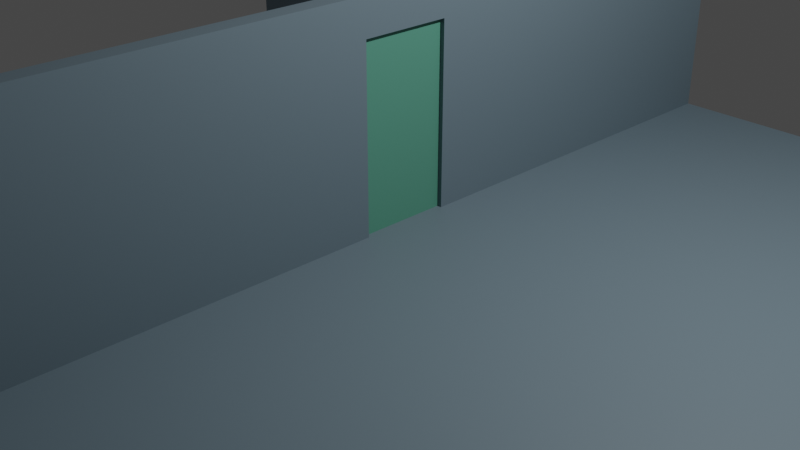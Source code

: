 # Source: zone01.blend  (saved by Blender 2.81.16; exported with 4.5.12 LTS)
import bpy
from mathutils import Matrix  # noqa: F401  (used for matrix-valued properties, if any)

bpy.ops.wm.read_factory_settings(use_empty=True)
scene = bpy.context.scene
scene.name = 'Scene'

# ---- collections
col_collection = bpy.data.collections.new('Collection'); scene.collection.children.link(col_collection)

# ---- materials (node trees are filled in below, after node groups)
mat_zone_mat = bpy.data.materials.new('zone_mat')
mat_zone_mat.use_transparent_shadow = False
mat_door_mat = bpy.data.materials.new('door_mat')
mat_door_mat.use_transparent_shadow = False

# ---- material node trees
mat_zone_mat.use_nodes = True; mat_zone_mat.node_tree.nodes.clear()
_N = mat_zone_mat.node_tree.nodes; _L = mat_zone_mat.node_tree.links
n0 = _N.new('ShaderNodeOutputMaterial'); n0.name = 'Material Output'; n0.location = (300, 300)
n1 = _N.new('ShaderNodeBsdfPrincipled'); n1.name = 'Principled BSDF'; n1.location = (10, 300)
n1.distribution = 'GGX'
n1.subsurface_method = 'BURLEY'
n1.inputs[0].default_value = (0.1385, 0.1954, 0.233, 1.0)
n1.inputs[3].default_value = 1.45
n1.inputs[27].default_value = (0.0, 0.0, 0.0, 1.0)
n1.inputs[28].default_value = 1.0
_L.new(n1.outputs[0], n0.inputs[0])
n0.is_active_output = True
mat_door_mat.use_nodes = True; mat_door_mat.node_tree.nodes.clear()
_N = mat_door_mat.node_tree.nodes; _L = mat_door_mat.node_tree.links
n0 = _N.new('ShaderNodeOutputMaterial'); n0.name = 'Material Output'; n0.location = (300, 300)
n1 = _N.new('ShaderNodeBsdfPrincipled'); n1.name = 'Principled BSDF'; n1.location = (10, 300)
n1.distribution = 'GGX'
n1.subsurface_method = 'BURLEY'
n1.inputs[0].default_value = (0.09275, 0.3032, 0.2166, 1.0)
n1.inputs[3].default_value = 1.45
n1.inputs[27].default_value = (0.0, 0.0, 0.0, 1.0)
n1.inputs[28].default_value = 1.0
_L.new(n1.outputs[0], n0.inputs[0])
n0.is_active_output = True

# ---- world
world_world = bpy.data.worlds.new('World'); scene.world = world_world
world_world.use_nodes = True; world_world.node_tree.nodes.clear()
_N = world_world.node_tree.nodes; _L = world_world.node_tree.links
n0 = _N.new('ShaderNodeOutputWorld'); n0.name = 'World Output'; n0.location = (300, 300)
n1 = _N.new('ShaderNodeBackground'); n1.name = 'Background'; n1.location = (10, 300)
n1.inputs[0].default_value = (0.05088, 0.05088, 0.05088, 1.0)
_L.new(n1.outputs[0], n0.inputs[0])
n0.is_active_output = True
world_world.color = (0.05088, 0.05088, 0.05088)
world_world.use_sun_shadow = False
world_world.sun_shadow_jitter_overblur = 0.0

# ---- cameras
cam_camera = bpy.data.cameras.new('Camera')
cam_camera.clip_end = 100.0
cam_camera.ortho_scale = 7.314

# ---- lights
light_light = bpy.data.lights.new('Light', 'POINT')
light_light.transmission_factor = 0.0
light_light.energy = 1000.0
light_light.shadow_soft_size = 0.1
light_light.shadow_maximum_resolution = 0.006
light_light.use_absolute_resolution = True

# ---- meshes
me_plane = bpy.data.meshes.new('Plane')
me_plane.from_pydata([(-5.0, -5.0, 0.0), (5.0, -5.0, 0.0), (-5.0, 5.0, 0.0), (5.0, 5.0, 0.0), (-0.1, -5.0, 0.0), (-0.1, 5.0, 0.0), (0.1, -5.0, 0.0), (0.1, 5.0, 0.0), (0.1, 5.0, 2.4), (-0.1, 5.0, 2.4), (-0.1, -5.0, 2.4), (0.1, -5.0, 2.4), (-5.0, 0.5, 0.0), (5.0, 0.5, 0.0), (-0.1, 0.5, 0.0), (0.1, 0.5, 0.0), (-0.1, 0.5, 2.4), (0.1, 0.5, 2.4), (-5.0, -0.5, 0.0), (5.0, -0.5, 0.0), (-0.1, -0.5, 0.0), (0.1, -0.5, 0.0), (-0.1, -0.5, 2.4), (0.1, -0.5, 2.4), (0.1, 5.0, 2.0), (0.1, -5.0, 2.0), (-0.1, -5.0, 2.0), (-0.1, 5.0, 2.0), (-0.1, 0.5, 2.0), (0.1, 0.5, 2.0), (0.1, -0.5, 2.0), (-0.1, -0.5, 2.0), (5.0, 2.165, 0.0), (-0.1, 2.165, 0.0), (0.1, 2.165, 0.0), (-0.1, 2.165, 2.4), (0.1, 2.165, 2.4), (-5.0, 2.165, 0.0), (-0.1, 2.165, 2.0), (0.1, 2.165, 2.0), (5.0, 2.365, 0.0), (-0.1, 2.365, 0.0), (0.1, 2.365, 0.0), (-0.1, 2.365, 2.4), (0.1, 2.365, 2.4), (-0.1, 2.365, 2.0), (-5.0, 2.365, 0.0), (0.1, 2.365, 2.0), (-5.0, 2.365, 2.4), (-5.0, 2.165, 2.4), (-0.1, 2.165, 2.4), (-0.1, 2.365, 2.4), (-3.695, 5.0, 0.0), (-3.695, -5.0, 0.0), (-3.695, 0.5, 0.0), (-3.695, -0.5, 0.0), (-3.695, 2.165, 0.0), (-3.695, 2.365, 0.0), (-3.695, 2.165, 2.4), (-3.695, 2.365, 2.4), (-2.695, -5.0, 0.0), (-2.695, 5.0, 0.0), (-2.695, 0.5, 0.0), (-2.695, -0.5, 0.0), (-2.695, 2.165, 0.0), (-2.695, 2.365, 0.0), (-2.695, 2.165, 2.4), (-2.695, 2.365, 2.4), (-5.0, 2.165, 2.0), (-5.0, 2.365, 2.0), (-0.1, 2.365, 2.0), (-0.1, 2.165, 2.0), (-3.695, 2.165, 2.0), (-3.695, 2.365, 2.0), (-2.695, 2.365, 2.0), (-2.695, 2.165, 2.0)], [], [(42, 40, 3, 7), (65, 41, 5, 61), (47, 24, 8, 44), (43, 44, 8, 9), (26, 25, 11, 10), (24, 27, 9, 8), (31, 26, 10, 22), (38, 28, 16, 35), (22, 23, 17, 16), (30, 29, 17, 23), (63, 20, 14, 62), (21, 19, 13, 15), (6, 1, 19, 21), (60, 4, 20, 63), (25, 30, 23, 11), (10, 11, 23, 22), (28, 31, 22, 16), (6, 21, 30, 25), (33, 14, 28, 38), (20, 4, 26, 31), (7, 5, 27, 24), (4, 6, 25, 26), (42, 7, 24, 47), (14, 20, 21, 15), (31, 28, 29, 30), (30, 21, 20, 31), (28, 14, 15, 29), (15, 34, 39, 29), (41, 33, 38, 45), (45, 38, 35, 43), (16, 17, 36, 35), (29, 39, 36, 17), (62, 14, 33, 64), (15, 13, 32, 34), (27, 45, 43, 9), (5, 41, 45, 27), (34, 42, 47, 39), (35, 36, 44, 43), (39, 47, 44, 36), (69, 68, 49, 48), (34, 32, 40, 42), (66, 50, 51, 67), (71, 70, 51, 50), (73, 69, 48, 59), (75, 71, 50, 66), (68, 72, 58, 49), (74, 73, 59, 67), (49, 58, 59, 48), (12, 54, 56, 37), (0, 53, 55, 18), (18, 55, 54, 12), (46, 57, 52, 2), (70, 74, 67, 51), (72, 75, 66, 58), (58, 66, 67, 59), (54, 62, 64, 56), (53, 60, 63, 55), (55, 63, 62, 54), (57, 65, 61, 52), (41, 65, 74, 70), (37, 56, 72, 68), (64, 33, 71, 75), (57, 46, 69, 73), (33, 41, 70, 71), (46, 37, 68, 69), (56, 64, 65, 57), (74, 65, 64, 75), (75, 72, 73, 74), (72, 56, 57, 73)])
_uv = me_plane.uv_layers.new(name='UVMap')
_uv.uv.foreach_set('vector', [0.5, 0.685, 1.0, 0.685, 1.0, 1.0, 0.5, 1.0, 0.1332, 0.685, 0.5, 0.685, 0.5, 1.0, 0.1332, 1.0, 0.5, 0.685, 0.5, 1.0, 0.5, 1.0, 0.5, 0.685, 0.5, 0.685, 0.5, 0.685, 0.5, 1.0, 0.5, 1.0, 0.0, 0.0, 0.0, 0.0, 0.0, 0.0, 0.0, 0.0, 0.0, 0.0, 0.0, 0.0, 0.0, 0.0, 0.0, 0.0, 0.5, 0.5, 0.5, 0.0, 0.5, 0.0, 0.5, 0.5, 0.5, 0.685, 0.5, 0.5, 0.5, 0.5, 0.5, 0.685, 0.5, 0.5, 0.5, 0.5, 0.5, 0.5, 0.5, 0.5, 0.5, 0.5, 0.5, 0.5, 0.5, 0.5, 0.5, 0.5, 0.1332, 0.5, 0.5, 0.5, 0.5, 0.5, 0.1332, 0.5, 0.5, 0.5, 1.0, 0.5, 1.0, 0.5, 0.5, 0.5, 0.5, 0.0, 1.0, 0.0, 1.0, 0.5, 0.5, 0.5, 0.1332, 0.0, 0.5, 0.0, 0.5, 0.5, 0.1332, 0.5, 0.5, 0.0, 0.5, 0.5, 0.5, 0.5, 0.5, 0.0, 0.5, 0.0, 0.5, 0.0, 0.5, 0.5, 0.5, 0.5, 0.5, 0.5, 0.5, 0.5, 0.5, 0.5, 0.5, 0.5, 0.5, 0.0, 0.5, 0.5, 0.5, 0.5, 0.5, 0.0, 0.5, 0.685, 0.5, 0.5, 0.5, 0.5, 0.5, 0.685, 0.5, 0.5, 0.5, 0.0, 0.5, 0.0, 0.5, 0.5, 0.0, 0.0, 0.0, 0.0, 0.0, 0.0, 0.0, 0.0, 0.0, 0.0, 0.0, 0.0, 0.0, 0.0, 0.0, 0.0, 0.5, 0.685, 0.5, 1.0, 0.5, 1.0, 0.5, 0.685, 0.5, 0.5, 0.5, 0.5, 0.5, 0.5, 0.5, 0.5, 0.5, 0.5, 0.5, 0.5, 0.5, 0.5, 0.5, 0.5, 0.5, 0.5, 0.5, 0.5, 0.5, 0.5, 0.5, 0.5, 0.5, 0.5, 0.5, 0.5, 0.5, 0.5, 0.5, 0.5, 0.5, 0.5, 0.5, 0.685, 0.5, 0.685, 0.5, 0.5, 0.5, 0.685, 0.5, 0.685, 0.5, 0.685, 0.5, 0.685, 0.5, 0.685, 0.5, 0.685, 0.5, 0.685, 0.5, 0.685, 0.5, 0.5, 0.5, 0.5, 0.5, 0.685, 0.5, 0.685, 0.5, 0.5, 0.5, 0.685, 0.5, 0.685, 0.5, 0.5, 0.1332, 0.5, 0.5, 0.5, 0.5, 0.685, 0.1332, 0.685, 0.5, 0.5, 1.0, 0.5, 1.0, 0.685, 0.5, 0.685, 0.5, 1.0, 0.5, 0.685, 0.5, 0.685, 0.5, 1.0, 0.5, 1.0, 0.5, 0.685, 0.5, 0.685, 0.5, 1.0, 0.5, 0.685, 0.5, 0.685, 0.5, 0.685, 0.5, 0.685, 0.5, 0.685, 0.5, 0.685, 0.5, 0.685, 0.5, 0.685, 0.5, 0.685, 0.5, 0.685, 0.5, 0.685, 0.5, 0.685, 0.0, 0.0, 0.0, 0.0, 0.0, 0.0, 0.0, 0.0, 0.5, 0.685, 1.0, 0.685, 1.0, 0.685, 0.5, 0.685, 0.1332, 0.685, 0.5, 0.685, 0.5, 0.685, 0.1332, 0.685, 0.5, 0.685, 0.5, 0.685, 0.5, 0.685, 0.5, 0.685, 0.1332, 0.685, 0.0, 0.685, 0.0, 0.685, 0.1332, 0.685, 0.1332, 0.685, 0.5, 0.685, 0.5, 0.685, 0.1332, 0.685, 0.0, 0.685, 0.1332, 0.685, 0.1332, 0.685, 0.0, 0.685, 0.1332, 0.685, 0.1332, 0.685, 0.1332, 0.685, 0.1332, 0.685, 0.0, 0.685, 0.1332, 0.685, 0.1332, 0.685, 0.0, 0.685, 0.0, 0.5, 0.1332, 0.5, 0.1332, 0.685, 0.0, 0.685, 0.0, 0.0, 0.1332, 0.0, 0.1332, 0.5, 0.0, 0.5, 0.0, 0.5, 0.1332, 0.5, 0.1332, 0.5, 0.0, 0.5, 0.0, 0.685, 0.1332, 0.685, 0.1332, 1.0, 0.0, 1.0, 0.5, 0.685, 0.1332, 0.685, 0.1332, 0.685, 0.5, 0.685, 0.1332, 0.685, 0.1332, 0.685, 0.1332, 0.685, 0.1332, 0.685, 0.1332, 0.685, 0.1332, 0.685, 0.1332, 0.685, 0.1332, 0.685, 0.1332, 0.5, 0.1332, 0.5, 0.1332, 0.685, 0.1332, 0.685, 0.1332, 0.0, 0.1332, 0.0, 0.1332, 0.5, 0.1332, 0.5, 0.1332, 0.5, 0.1332, 0.5, 0.1332, 0.5, 0.1332, 0.5, 0.1332, 0.685, 0.1332, 0.685, 0.1332, 1.0, 0.1332, 1.0, 0.5, 0.685, 0.1332, 0.685, 0.1332, 0.685, 0.5, 0.685, 0.0, 0.685, 0.1332, 0.685, 0.1332, 0.685, 0.0, 0.685, 0.1332, 0.685, 0.5, 0.685, 0.5, 0.685, 0.1332, 0.685, 0.1332, 0.685, 0.0, 0.685, 0.0, 0.685, 0.1332, 0.685, 0.5, 0.685, 0.5, 0.685, 0.5, 0.685, 0.5, 0.685, 0.0, 0.0, 0.0, 0.0, 0.0, 0.0, 0.0, 0.0, 0.1332, 0.685, 0.1332, 0.685, 0.1332, 0.685, 0.1332, 0.685, 0.1332, 0.685, 0.1332, 0.685, 0.1332, 0.685, 0.1332, 0.685, 0.1332, 0.685, 0.1332, 0.685, 0.1332, 0.685, 0.1332, 0.685, 0.1332, 0.685, 0.1332, 0.685, 0.1332, 0.685, 0.1332, 0.685])
me_plane.materials.append(mat_zone_mat)
me_plane.use_remesh_fix_poles = True
me_plane.use_remesh_preserve_attributes = False
me_plane.use_mirror_vertex_groups = False
me_plane.update()
me_plane_001 = bpy.data.meshes.new('Plane.001')
me_plane_001.from_pydata([(-0.04606, 1.0, -0.003937), (0.05394, 1.0, -0.003937), (-0.04606, 1.0, 1.996), (0.05394, 1.0, 1.996), (-0.04606, -3.052e-05, -0.003937), (-0.04606, -3.052e-05, 1.996), (0.05394, -3.052e-05, -0.003937), (0.05394, -3.052e-05, 1.996)], [], [(2, 3, 1, 0), (5, 4, 6, 7), (3, 2, 5, 7), (1, 3, 7, 6), (0, 1, 6, 4), (2, 0, 4, 5)])
_uv = me_plane_001.uv_layers.new(name='UVMap')
_uv.uv.foreach_set('vector', [0.5, 0.5, 0.5, 0.5, 0.5, 0.5, 0.5, 0.5, 0.5, 0.5, 0.5, 0.5, 0.5, 0.5, 0.5, 0.5, 0.5, 0.5, 0.5, 0.5, 0.5, 0.5, 0.5, 0.5, 0.5, 0.5, 0.5, 0.5, 0.5, 0.5, 0.5, 0.5, 0.5, 0.5, 0.5, 0.5, 0.5, 0.5, 0.5, 0.5, 0.5, 0.5, 0.5, 0.5, 0.5, 0.5, 0.5, 0.5])
me_plane_001.materials.append(mat_door_mat)
me_plane_001.use_remesh_fix_poles = True
me_plane_001.use_remesh_preserve_attributes = False
me_plane_001.use_mirror_vertex_groups = False
me_plane_001.update()

# ---- objects
ob_light = bpy.data.objects.new('Light', light_light)
ob_camera = bpy.data.objects.new('Camera', cam_camera)
ob_zone = bpy.data.objects.new('zone', me_plane)
ob_door = bpy.data.objects.new('door', me_plane_001)

# ---- transforms, parenting, visibility, modifiers, constraints
ob_light.location = (4.076, 1.005, 5.904)
ob_light.rotation_euler = (0.6503, 0.05522, 1.866)
ob_light.lock_rotations_4d = False
ob_light.empty_display_type = 'ARROWS'
ob_light.color = (0.0, 0.0, 0.0, 0.0)
ob_light.lineart.crease_threshold = 0.0
ob_camera.location = (7.359, -6.926, 4.958)
ob_camera.rotation_euler = (1.109, 0.0, 0.8149)
ob_camera.lock_rotations_4d = False
ob_camera.empty_display_type = 'ARROWS'
ob_camera.color = (0.0, 0.0, 0.0, 0.0)
ob_camera.display_type = 'WIRE'
ob_camera.lineart.crease_threshold = 0.0
ob_zone.location = (0.0, 0.0, 0.0)
ob_zone.lineart.crease_threshold = 0.0
ob_door.location = (-0.003938, -0.5, 0.003937)
ob_door.lineart.crease_threshold = 0.0

# ---- collection membership
col_collection.objects.link(ob_light)
col_collection.objects.link(ob_camera)
col_collection.objects.link(ob_zone)
col_collection.objects.link(ob_door)

# ---- scene / render settings (as saved in the file)
scene.camera = ob_camera
scene.frame_start = 1; scene.frame_end = 250; scene.frame_set(1)
scene.render.engine = 'BLENDER_EEVEE_NEXT'
scene.cycles.use_denoising = False
scene.cycles.samples = 128
scene.cycles.sampling_pattern = 'TABULATED_SOBOL'
scene.cycles.use_adaptive_sampling = False
scene.cycles.use_light_tree = False
scene.view_settings.view_transform = 'Filmic'
bpy.context.view_layer.update()
